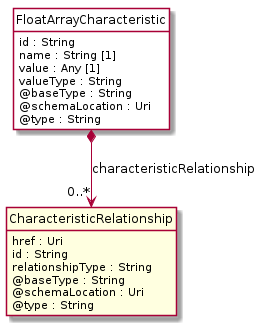

The diagram above was rendered by PlantUML. Its source (embedded in the PNG):
@startuml
hide circle
hide methods
hide stereotype
show <<Enumeration>> stereotype
skinparam class {
   BackgroundColor<<Enumeration>> #E6F5F7
   BackgroundColor<<Ref>> #FFFFE0
   BackgroundColor<<Pivot>> #FFFFFFF
   BackgroundColor<<SimpleType>> #E2F0DA
   BackgroundColor #FCF2E3
}

class FloatArrayCharacteristic <<Pivot>> {
    id : String
    name : String [1]
    value : Any [1]
    valueType : String
    @baseType : String
    @schemaLocation : Uri
    @type : String
}

class CharacteristicRelationship  <<Ref>> {
    href : Uri
    id : String
    relationshipType : String
    @baseType : String
    @schemaLocation : Uri
    @type : String
}

FloatArrayCharacteristic *-->  "0..*" CharacteristicRelationship : characteristicRelationship

@enduml